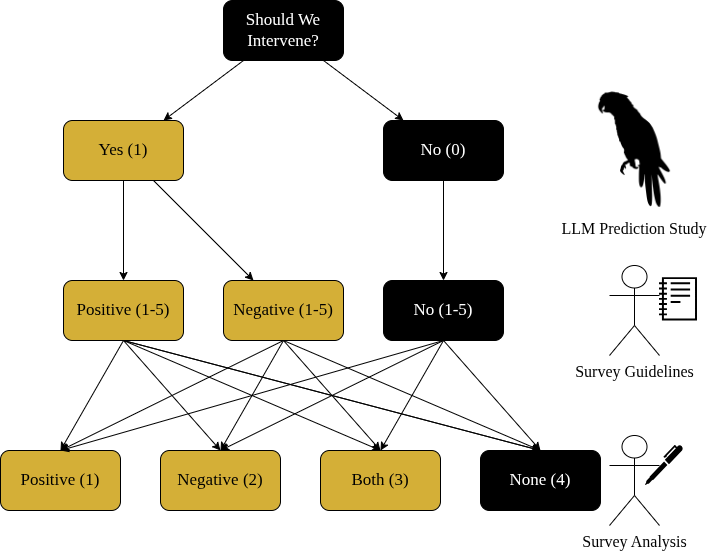

The diagram above was exported from draw.io. Its source (the exported page's mxGraphModel, read from the mxfile embedded in the PNG):
<mxGraphModel dx="1414" dy="843" grid="1" gridSize="10" guides="1" tooltips="1" connect="1" arrows="1" fold="1" page="1" pageScale="1" pageWidth="850" pageHeight="1100" math="0" shadow="0">
  <root>
    <mxCell id="0" />
    <mxCell id="1" parent="0" />
    <mxCell id="h6zLb09V0oi4hWZK_k6z-1" parent="1" style="rounded=1;whiteSpace=wrap;html=1;roundedPerimeter=1;fillColor=#000000;fontColor=#FFFFFF;" value="&lt;font face=&quot;Times New Roman&quot; style=&quot;font-size: 17px;&quot;&gt;Should We Intervene?&lt;/font&gt;" vertex="1">
      <mxGeometry height="60" width="120" x="350" y="60" as="geometry" />
    </mxCell>
    <mxCell id="h6zLb09V0oi4hWZK_k6z-2" parent="1" style="rounded=1;whiteSpace=wrap;html=1;roundedPerimeter=1;fillColor=#D4AF37;" value="&lt;font face=&quot;Times New Roman&quot; style=&quot;font-size: 17px;&quot;&gt;Yes (1)&lt;/font&gt;" vertex="1">
      <mxGeometry height="60" width="120" x="190" y="180" as="geometry" />
    </mxCell>
    <mxCell id="h6zLb09V0oi4hWZK_k6z-3" parent="1" style="rounded=1;whiteSpace=wrap;html=1;roundedPerimeter=1;fillColor=#000000;fontColor=#FFFFFF;" value="&lt;font face=&quot;Times New Roman&quot; style=&quot;font-size: 17px;&quot;&gt;No (0)&lt;/font&gt;" vertex="1">
      <mxGeometry height="60" width="120" x="510" y="180" as="geometry" />
    </mxCell>
    <mxCell id="h6zLb09V0oi4hWZK_k6z-4" edge="1" parent="1" source="h6zLb09V0oi4hWZK_k6z-1" style="endArrow=classic;html=1;rounded=0;defaultLabelBackgroundColor=page;" target="h6zLb09V0oi4hWZK_k6z-2" value="">
      <mxGeometry height="50" relative="1" width="50" as="geometry">
        <mxPoint x="400" y="430" as="sourcePoint" />
        <mxPoint x="450" y="380" as="targetPoint" />
      </mxGeometry>
    </mxCell>
    <mxCell id="h6zLb09V0oi4hWZK_k6z-5" edge="1" parent="1" source="h6zLb09V0oi4hWZK_k6z-1" style="endArrow=classic;html=1;rounded=0;defaultLabelBackgroundColor=page;" target="h6zLb09V0oi4hWZK_k6z-3" value="">
      <mxGeometry height="50" relative="1" width="50" as="geometry">
        <mxPoint x="328.0033333333332" y="170" as="sourcePoint" />
        <mxPoint x="424.66999999999996" y="230" as="targetPoint" />
      </mxGeometry>
    </mxCell>
    <mxCell id="h6zLb09V0oi4hWZK_k6z-6" parent="1" style="rounded=1;whiteSpace=wrap;html=1;roundedPerimeter=1;fillColor=#000000;fontColor=#FFFFFF;" value="&lt;font face=&quot;Times New Roman&quot; style=&quot;font-size: 17px;&quot;&gt;No&amp;nbsp;&lt;/font&gt;&lt;span style=&quot;font-family: &amp;quot;Times New Roman&amp;quot;; font-size: 17px;&quot;&gt;(1-5)&lt;/span&gt;" vertex="1">
      <mxGeometry height="60" width="120" x="510" y="340" as="geometry" />
    </mxCell>
    <mxCell id="h6zLb09V0oi4hWZK_k6z-7" edge="1" parent="1" source="h6zLb09V0oi4hWZK_k6z-3" style="endArrow=classic;html=1;rounded=0;defaultLabelBackgroundColor=page;" target="h6zLb09V0oi4hWZK_k6z-6" value="">
      <mxGeometry height="50" relative="1" width="50" as="geometry">
        <mxPoint x="400" y="470" as="sourcePoint" />
        <mxPoint x="450" y="420" as="targetPoint" />
      </mxGeometry>
    </mxCell>
    <mxCell id="h6zLb09V0oi4hWZK_k6z-8" parent="1" style="rounded=1;whiteSpace=wrap;html=1;roundedPerimeter=1;fillColor=#D4AF37;" value="&lt;font face=&quot;Times New Roman&quot; style=&quot;font-size: 17px;&quot;&gt;Positive (1-5)&lt;/font&gt;" vertex="1">
      <mxGeometry height="60" width="120" x="190" y="340" as="geometry" />
    </mxCell>
    <mxCell id="h6zLb09V0oi4hWZK_k6z-9" parent="1" style="rounded=1;whiteSpace=wrap;html=1;roundedPerimeter=1;fillColor=#D4AF37;" value="&lt;font face=&quot;Times New Roman&quot; style=&quot;font-size: 17px;&quot;&gt;Negative&amp;nbsp;&lt;/font&gt;&lt;span style=&quot;font-family: &amp;quot;Times New Roman&amp;quot;; font-size: 17px;&quot;&gt;(1-5)&lt;/span&gt;" vertex="1">
      <mxGeometry height="60" width="120" x="350" y="340" as="geometry" />
    </mxCell>
    <mxCell id="h6zLb09V0oi4hWZK_k6z-10" edge="1" parent="1" source="h6zLb09V0oi4hWZK_k6z-2" style="endArrow=classic;html=1;rounded=0;defaultLabelBackgroundColor=page;" target="h6zLb09V0oi4hWZK_k6z-8" value="">
      <mxGeometry height="50" relative="1" width="50" as="geometry">
        <mxPoint x="400" y="470" as="sourcePoint" />
        <mxPoint x="450" y="420" as="targetPoint" />
      </mxGeometry>
    </mxCell>
    <mxCell id="h6zLb09V0oi4hWZK_k6z-11" edge="1" parent="1" source="h6zLb09V0oi4hWZK_k6z-2" style="endArrow=classic;html=1;rounded=0;defaultLabelBackgroundColor=page;" target="h6zLb09V0oi4hWZK_k6z-9" value="">
      <mxGeometry height="50" relative="1" width="50" as="geometry">
        <mxPoint x="360" y="410" as="sourcePoint" />
        <mxPoint x="360" y="490" as="targetPoint" />
      </mxGeometry>
    </mxCell>
    <mxCell id="h6zLb09V0oi4hWZK_k6z-20" parent="1" style="rounded=1;whiteSpace=wrap;html=1;roundedPerimeter=1;fillColor=#D4AF37;" value="&lt;font face=&quot;Times New Roman&quot; style=&quot;font-size: 17px;&quot;&gt;Negative (2)&lt;/font&gt;" vertex="1">
      <mxGeometry height="60" width="120" x="287" y="510" as="geometry" />
    </mxCell>
    <mxCell id="h6zLb09V0oi4hWZK_k6z-21" parent="1" style="rounded=1;whiteSpace=wrap;html=1;roundedPerimeter=1;fillColor=#D4AF37;" value="&lt;font face=&quot;Times New Roman&quot; style=&quot;font-size: 17px;&quot;&gt;Both (3)&lt;/font&gt;" vertex="1">
      <mxGeometry height="60" width="120" x="447" y="510" as="geometry" />
    </mxCell>
    <mxCell id="h6zLb09V0oi4hWZK_k6z-22" parent="1" style="rounded=1;whiteSpace=wrap;html=1;roundedPerimeter=1;fontColor=#FFFFFF;fillColor=#000000;" value="&lt;font face=&quot;Times New Roman&quot; style=&quot;font-size: 17px;&quot;&gt;None (4)&lt;/font&gt;" vertex="1">
      <mxGeometry height="60" width="120" x="607" y="510" as="geometry" />
    </mxCell>
    <mxCell id="h6zLb09V0oi4hWZK_k6z-23" parent="1" style="rounded=1;whiteSpace=wrap;html=1;roundedPerimeter=1;fillColor=#D4AF37;" value="&lt;font face=&quot;Times New Roman&quot; style=&quot;font-size: 17px;&quot;&gt;Positive (1)&lt;/font&gt;" vertex="1">
      <mxGeometry height="60" width="120" x="127" y="510" as="geometry" />
    </mxCell>
    <mxCell id="h6zLb09V0oi4hWZK_k6z-24" edge="1" parent="1" source="h6zLb09V0oi4hWZK_k6z-8" style="endArrow=classic;html=1;rounded=0;defaultLabelBackgroundColor=page;exitX=0.5;exitY=1;exitDx=0;exitDy=0;entryX=0.5;entryY=0;entryDx=0;entryDy=0;" target="h6zLb09V0oi4hWZK_k6z-23" value="">
      <mxGeometry height="50" relative="1" width="50" as="geometry">
        <mxPoint x="250" y="500" as="sourcePoint" />
        <mxPoint x="280" y="480" as="targetPoint" />
      </mxGeometry>
    </mxCell>
    <mxCell id="h6zLb09V0oi4hWZK_k6z-25" edge="1" parent="1" source="h6zLb09V0oi4hWZK_k6z-8" style="endArrow=classic;html=1;rounded=0;defaultLabelBackgroundColor=page;exitX=0.5;exitY=1;exitDx=0;exitDy=0;entryX=0.5;entryY=0;entryDx=0;entryDy=0;" target="h6zLb09V0oi4hWZK_k6z-20" value="">
      <mxGeometry height="50" relative="1" width="50" as="geometry">
        <mxPoint x="250" y="500" as="sourcePoint" />
        <mxPoint x="280" y="614" as="targetPoint" />
      </mxGeometry>
    </mxCell>
    <mxCell id="h6zLb09V0oi4hWZK_k6z-26" edge="1" parent="1" source="h6zLb09V0oi4hWZK_k6z-8" style="endArrow=classic;html=1;rounded=0;defaultLabelBackgroundColor=page;exitX=0.5;exitY=1;exitDx=0;exitDy=0;entryX=0.5;entryY=0;entryDx=0;entryDy=0;" target="h6zLb09V0oi4hWZK_k6z-21" value="">
      <mxGeometry height="50" relative="1" width="50" as="geometry">
        <mxPoint x="250" y="500" as="sourcePoint" />
        <mxPoint x="401" y="610" as="targetPoint" />
      </mxGeometry>
    </mxCell>
    <mxCell id="h6zLb09V0oi4hWZK_k6z-27" edge="1" parent="1" source="h6zLb09V0oi4hWZK_k6z-8" style="endArrow=classic;html=1;rounded=0;defaultLabelBackgroundColor=page;exitX=0.5;exitY=1;exitDx=0;exitDy=0;entryX=0.5;entryY=0;entryDx=0;entryDy=0;" target="h6zLb09V0oi4hWZK_k6z-22" value="">
      <mxGeometry height="50" relative="1" width="50" as="geometry">
        <mxPoint x="250" y="500" as="sourcePoint" />
        <mxPoint x="541" y="720" as="targetPoint" />
      </mxGeometry>
    </mxCell>
    <mxCell id="h6zLb09V0oi4hWZK_k6z-28" edge="1" parent="1" source="h6zLb09V0oi4hWZK_k6z-9" style="endArrow=classic;html=1;rounded=0;defaultLabelBackgroundColor=page;entryX=0.5;entryY=0;entryDx=0;entryDy=0;exitX=0.5;exitY=1;exitDx=0;exitDy=0;" target="h6zLb09V0oi4hWZK_k6z-23" value="">
      <mxGeometry height="50" relative="1" width="50" as="geometry">
        <mxPoint x="410" y="500" as="sourcePoint" />
        <mxPoint x="280" y="480" as="targetPoint" />
      </mxGeometry>
    </mxCell>
    <mxCell id="h6zLb09V0oi4hWZK_k6z-29" edge="1" parent="1" source="h6zLb09V0oi4hWZK_k6z-6" style="endArrow=classic;html=1;rounded=0;defaultLabelBackgroundColor=page;entryX=0.5;entryY=0;entryDx=0;entryDy=0;exitX=0.5;exitY=1;exitDx=0;exitDy=0;" target="h6zLb09V0oi4hWZK_k6z-20" value="">
      <mxGeometry height="50" relative="1" width="50" as="geometry">
        <mxPoint x="410" y="500" as="sourcePoint" />
        <mxPoint x="270" y="607" as="targetPoint" />
      </mxGeometry>
    </mxCell>
    <mxCell id="h6zLb09V0oi4hWZK_k6z-30" edge="1" parent="1" source="h6zLb09V0oi4hWZK_k6z-9" style="endArrow=classic;html=1;rounded=0;defaultLabelBackgroundColor=page;entryX=0.5;entryY=0;entryDx=0;entryDy=0;exitX=0.5;exitY=1;exitDx=0;exitDy=0;" target="h6zLb09V0oi4hWZK_k6z-21" value="">
      <mxGeometry height="50" relative="1" width="50" as="geometry">
        <mxPoint x="410" y="500" as="sourcePoint" />
        <mxPoint x="290" y="600" as="targetPoint" />
      </mxGeometry>
    </mxCell>
    <mxCell id="h6zLb09V0oi4hWZK_k6z-31" edge="1" parent="1" source="h6zLb09V0oi4hWZK_k6z-9" style="endArrow=classic;html=1;rounded=0;defaultLabelBackgroundColor=page;entryX=0.5;entryY=0;entryDx=0;entryDy=0;exitX=0.5;exitY=1;exitDx=0;exitDy=0;" target="h6zLb09V0oi4hWZK_k6z-22" value="">
      <mxGeometry height="50" relative="1" width="50" as="geometry">
        <mxPoint x="410" y="500" as="sourcePoint" />
        <mxPoint x="500" y="660" as="targetPoint" />
      </mxGeometry>
    </mxCell>
    <mxCell id="h6zLb09V0oi4hWZK_k6z-32" edge="1" parent="1" source="h6zLb09V0oi4hWZK_k6z-6" style="endArrow=classic;html=1;rounded=0;defaultLabelBackgroundColor=page;entryX=0.5;entryY=0;entryDx=0;entryDy=0;exitX=0.5;exitY=1;exitDx=0;exitDy=0;" target="h6zLb09V0oi4hWZK_k6z-23" value="">
      <mxGeometry height="50" relative="1" width="50" as="geometry">
        <mxPoint x="570" y="500" as="sourcePoint" />
        <mxPoint x="550" y="770" as="targetPoint" />
      </mxGeometry>
    </mxCell>
    <mxCell id="h6zLb09V0oi4hWZK_k6z-33" edge="1" parent="1" source="h6zLb09V0oi4hWZK_k6z-9" style="endArrow=classic;html=1;rounded=0;defaultLabelBackgroundColor=page;entryX=0.5;entryY=0;entryDx=0;entryDy=0;exitX=0.5;exitY=1;exitDx=0;exitDy=0;" target="h6zLb09V0oi4hWZK_k6z-20" value="">
      <mxGeometry height="50" relative="1" width="50" as="geometry">
        <mxPoint x="570" y="500" as="sourcePoint" />
        <mxPoint x="580" y="740" as="targetPoint" />
      </mxGeometry>
    </mxCell>
    <mxCell id="h6zLb09V0oi4hWZK_k6z-34" edge="1" parent="1" source="h6zLb09V0oi4hWZK_k6z-6" style="endArrow=classic;html=1;rounded=0;defaultLabelBackgroundColor=page;entryX=0.5;entryY=0;entryDx=0;entryDy=0;exitX=0.5;exitY=1;exitDx=0;exitDy=0;" target="h6zLb09V0oi4hWZK_k6z-21" value="">
      <mxGeometry height="50" relative="1" width="50" as="geometry">
        <mxPoint x="570" y="500" as="sourcePoint" />
        <mxPoint x="530" y="770" as="targetPoint" />
      </mxGeometry>
    </mxCell>
    <mxCell id="h6zLb09V0oi4hWZK_k6z-35" edge="1" parent="1" source="h6zLb09V0oi4hWZK_k6z-8" style="endArrow=classic;html=1;rounded=0;defaultLabelBackgroundColor=page;entryX=0.5;entryY=0;entryDx=0;entryDy=0;exitX=0.5;exitY=1;exitDx=0;exitDy=0;" target="h6zLb09V0oi4hWZK_k6z-22" value="">
      <mxGeometry height="50" relative="1" width="50" as="geometry">
        <mxPoint x="570" y="500" as="sourcePoint" />
        <mxPoint x="570" y="790" as="targetPoint" />
      </mxGeometry>
    </mxCell>
    <mxCell id="h6zLb09V0oi4hWZK_k6z-36" parent="1" style="shape=umlActor;verticalLabelPosition=bottom;verticalAlign=top;html=1;outlineConnect=0;labelPerimeter=1;" value="&lt;font style=&quot;font-size: 16px;&quot; face=&quot;Times New Roman&quot;&gt;Survey Guidelines&lt;/font&gt;" vertex="1">
      <mxGeometry height="90" width="50" x="736" y="325" as="geometry" />
    </mxCell>
    <mxCell id="h6zLb09V0oi4hWZK_k6z-37" parent="1" style="shape=umlActor;verticalLabelPosition=bottom;verticalAlign=top;html=1;outlineConnect=0;labelPerimeter=1;" value="&lt;font face=&quot;Times New Roman&quot;&gt;&lt;span style=&quot;font-size: 16px;&quot;&gt;Survey Analysis&lt;/span&gt;&lt;/font&gt;" vertex="1">
      <mxGeometry height="90" width="50" x="736" y="495" as="geometry" />
    </mxCell>
    <mxCell id="h6zLb09V0oi4hWZK_k6z-40" parent="1" style="shape=image;verticalLabelPosition=bottom;labelBackgroundColor=default;verticalAlign=top;aspect=fixed;imageAspect=0;image=data:image/png,(base64 omitted: 42728 chars);fontFamily=Times New Roman;fontSize=16;" value="LLM Prediction Study" vertex="1">
      <mxGeometry height="123.36" width="80" x="721" y="148.32" as="geometry" />
    </mxCell>
    <mxCell id="h6zLb09V0oi4hWZK_k6z-44" edge="1" parent="1" source="h6zLb09V0oi4hWZK_k6z-6" style="endArrow=classic;html=1;rounded=0;defaultLabelBackgroundColor=page;entryX=0.5;entryY=0;entryDx=0;entryDy=0;exitX=0.5;exitY=1;exitDx=0;exitDy=0;" target="h6zLb09V0oi4hWZK_k6z-22" value="">
      <mxGeometry height="50" relative="1" width="50" as="geometry">
        <mxPoint x="613" y="450" as="sourcePoint" />
        <mxPoint x="550" y="600" as="targetPoint" />
      </mxGeometry>
    </mxCell>
    <mxCell id="h6zLb09V0oi4hWZK_k6z-46" parent="1" style="sketch=0;pointerEvents=1;shadow=0;dashed=0;html=1;strokeColor=none;fillColor=#000000;labelPosition=center;verticalLabelPosition=bottom;verticalAlign=top;outlineConnect=0;align=center;shape=mxgraph.office.concepts.writing_pen;labelPerimeter=1;" value="" vertex="1">
      <mxGeometry height="40" width="38" x="772" y="505" as="geometry" />
    </mxCell>
    <mxCell id="h6zLb09V0oi4hWZK_k6z-47" parent="1" style="sketch=0;outlineConnect=0;fontColor=#232F3E;gradientColor=none;fillColor=#000000;strokeColor=none;dashed=0;verticalLabelPosition=bottom;verticalAlign=top;align=center;html=1;fontSize=12;fontStyle=0;aspect=fixed;pointerEvents=1;shape=mxgraph.aws4.sagemaker_notebook;labelPerimeter=1;" value="" vertex="1">
      <mxGeometry height="43.59" width="38" x="786" y="337" as="geometry" />
    </mxCell>
  </root>
</mxGraphModel>